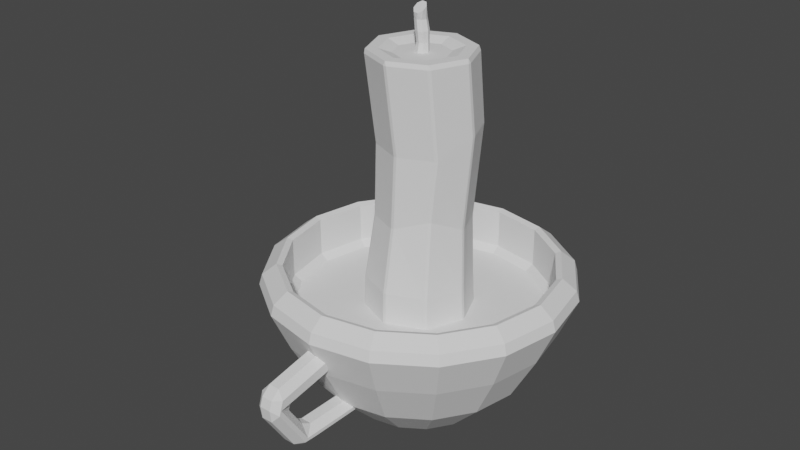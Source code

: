 # Source: candle.blend  (saved by Blender 3.2.14; exported with 4.5.12 LTS)
import bpy
from mathutils import Matrix  # noqa: F401  (used for matrix-valued properties, if any)

bpy.ops.wm.read_factory_settings(use_empty=True)
scene = bpy.context.scene
scene.name = 'Scene'

# ---- collections
col_collection = bpy.data.collections.new('Collection'); scene.collection.children.link(col_collection)

# ---- world
world_world = bpy.data.worlds.new('World'); scene.world = world_world
world_world.use_nodes = True; world_world.node_tree.nodes.clear()
_N = world_world.node_tree.nodes; _L = world_world.node_tree.links
n0 = _N.new('ShaderNodeOutputWorld'); n0.name = 'World Output'; n0.location = (300, 300)
n1 = _N.new('ShaderNodeBackground'); n1.name = 'Background'; n1.location = (10, 300)
n1.inputs[0].default_value = (0.05088, 0.05088, 0.05088, 1.0)
_L.new(n1.outputs[0], n0.inputs[0])
n0.is_active_output = True
world_world.color = (0.05088, 0.05088, 0.05088)
world_world.use_sun_shadow = False
world_world.sun_shadow_jitter_overblur = 0.0

# ---- meshes
me_cylinder = bpy.data.meshes.new('Cylinder')
me_cylinder.from_pydata([(0.0, 1.0, -0.8653), (-2.014e-09, 0.7117, 1.0), (0.7071, 0.7071, -0.8653), (0.5033, 0.5033, 1.0), (1.0, -4.371e-08, -0.8653), (0.7117, -3.434e-08, 1.0), (0.7071, -0.7071, -0.8653), (0.5033, -0.5033, 1.0), (-8.742e-08, -1.0, -0.8653), (-8.884e-08, -0.7117, 1.0), (-0.7071, -0.7071, -0.8653), (-0.5033, -0.5033, 1.0), (-1.0, 1.192e-08, -0.8653), (-0.7117, 2.614e-08, 1.0), (-0.7071, 0.7071, -0.8653), (-0.5033, 0.5033, 1.0), (-2.538e-09, 0.9443, -0.665), (-7.46e-09, 0.9474, -0.03112), (0.05612, 1.07, 0.4945), (0.7015, 0.8023, 0.4945), (0.6059, 0.6964, -0.1405), (0.6782, 0.6634, -0.546), (0.9688, 0.1569, 0.4945), (0.8569, 0.09046, -0.1405), (0.9591, -0.01487, -0.546), (0.7015, -0.4884, 0.3806), (0.6059, -0.5155, -0.03112), (0.6782, -0.6931, -0.546), (0.05612, -0.7557, 0.3806), (-8.237e-08, -0.7665, -0.1148), (-8.639e-08, -0.974, -0.546), (-0.5892, -0.4884, 0.3806), (-0.6059, -0.5155, -0.1148), (-0.6782, -0.6931, -0.546), (-0.8565, 0.1569, 0.3806), (-0.8569, 0.09046, -0.1206), (-0.9591, -0.01487, -0.665), (-0.5892, 0.8023, 0.4945), (-0.6059, 0.6964, -0.03112), (-0.6782, 0.6634, -0.665), (0.6713, 0.6713, 1.0), (-2.014e-09, 0.9493, 1.0), (0.9493, -4.2e-08, 1.0), (0.6713, -0.6713, 1.0), (-8.501e-08, -0.9493, 1.0), (-0.6713, -0.6713, 1.0), (-0.9493, 1.082e-08, 1.0), (-0.6713, 0.6713, 1.0), (0.3461, 0.3461, 0.9708), (-1.379e-08, 0.4894, 0.9708), (0.4894, -2.516e-08, 0.9708), (0.3461, -0.3461, 0.9708), (-7.35e-08, -0.4894, 0.9708), (-0.3461, -0.3461, 0.9708), (-0.4894, 1.643e-08, 0.9708), (-0.3461, 0.3461, 0.9708)], [], [(18, 41, 40, 19), (19, 40, 42, 22), (22, 42, 43, 25), (25, 43, 44, 28), (28, 44, 45, 31), (31, 45, 46, 34), (15, 13, 54, 55), (34, 46, 47, 37), (37, 47, 41, 18), (0, 2, 4, 6, 8, 10, 12, 14), (14, 39, 16, 0), (39, 38, 17, 16), (38, 37, 18, 17), (12, 36, 39, 14), (36, 35, 38, 39), (35, 34, 37, 38), (10, 33, 36, 12), (33, 32, 35, 36), (32, 31, 34, 35), (8, 30, 33, 10), (30, 29, 32, 33), (29, 28, 31, 32), (6, 27, 30, 8), (27, 26, 29, 30), (26, 25, 28, 29), (4, 24, 27, 6), (24, 23, 26, 27), (23, 22, 25, 26), (2, 21, 24, 4), (21, 20, 23, 24), (20, 19, 22, 23), (0, 16, 21, 2), (16, 17, 20, 21), (17, 18, 19, 20), (1, 3, 40, 41), (3, 5, 42, 40), (5, 7, 43, 42), (7, 9, 44, 43), (9, 11, 45, 44), (11, 13, 46, 45), (13, 15, 47, 46), (15, 1, 41, 47), (48, 49, 55, 54, 53, 52, 51, 50), (11, 9, 52, 53), (7, 5, 50, 51), (3, 1, 49, 48), (1, 15, 55, 49), (13, 11, 53, 54), (9, 7, 51, 52), (5, 3, 48, 50)])
_uv = me_cylinder.uv_layers.new(name='UVMap')
_uv.uv.foreach_set('vector', [1.0, 0.875, 1.0, 1.0, 0.875, 1.0, 0.875, 0.875, 0.875, 0.875, 0.875, 1.0, 0.75, 1.0, 0.75, 0.875, 0.75, 0.875, 0.75, 1.0, 0.625, 1.0, 0.625, 0.875, 0.625, 0.875, 0.625, 1.0, 0.5, 1.0, 0.5, 0.875, 0.5, 0.875, 0.5, 1.0, 0.375, 1.0, 0.375, 0.875, 0.375, 0.875, 0.375, 1.0, 0.25, 1.0, 0.25, 0.875, 0.1228, 0.3772, 0.07007, 0.25, 0.07007, 0.25, 0.1228, 0.3772, 0.25, 0.875, 0.25, 1.0, 0.125, 1.0, 0.125, 0.875, 0.125, 0.875, 0.125, 1.0, 0.0, 1.0, 0.0, 0.875, 0.75, 0.49, 0.9197, 0.4197, 0.99, 0.25, 0.9197, 0.08029, 0.75, 0.01, 0.5803, 0.08029, 0.51, 0.25, 0.5803, 0.4197, 0.125, 0.5, 0.125, 0.625, 0.0, 0.625, 0.0, 0.5, 0.125, 0.625, 0.125, 0.75, 0.0, 0.75, 0.0, 0.625, 0.125, 0.75, 0.125, 0.875, 0.0, 0.875, 0.0, 0.75, 0.25, 0.5, 0.25, 0.625, 0.125, 0.625, 0.125, 0.5, 0.25, 0.625, 0.25, 0.75, 0.125, 0.75, 0.125, 0.625, 0.25, 0.75, 0.25, 0.875, 0.125, 0.875, 0.125, 0.75, 0.375, 0.5, 0.375, 0.625, 0.25, 0.625, 0.25, 0.5, 0.375, 0.625, 0.375, 0.75, 0.25, 0.75, 0.25, 0.625, 0.375, 0.75, 0.375, 0.875, 0.25, 0.875, 0.25, 0.75, 0.5, 0.5, 0.5, 0.625, 0.375, 0.625, 0.375, 0.5, 0.5, 0.625, 0.5, 0.75, 0.375, 0.75, 0.375, 0.625, 0.5, 0.75, 0.5, 0.875, 0.375, 0.875, 0.375, 0.75, 0.625, 0.5, 0.625, 0.625, 0.5, 0.625, 0.5, 0.5, 0.625, 0.625, 0.625, 0.75, 0.5, 0.75, 0.5, 0.625, 0.625, 0.75, 0.625, 0.875, 0.5, 0.875, 0.5, 0.75, 0.75, 0.5, 0.75, 0.625, 0.625, 0.625, 0.625, 0.5, 0.75, 0.625, 0.75, 0.75, 0.625, 0.75, 0.625, 0.625, 0.75, 0.75, 0.75, 0.875, 0.625, 0.875, 0.625, 0.75, 0.875, 0.5, 0.875, 0.625, 0.75, 0.625, 0.75, 0.5, 0.875, 0.625, 0.875, 0.75, 0.75, 0.75, 0.75, 0.625, 0.875, 0.75, 0.875, 0.875, 0.75, 0.875, 0.75, 0.75, 1.0, 0.5, 1.0, 0.625, 0.875, 0.625, 0.875, 0.5, 1.0, 0.625, 1.0, 0.75, 0.875, 0.75, 0.875, 0.625, 1.0, 0.75, 1.0, 0.875, 0.875, 0.875, 0.875, 0.75, 0.25, 0.4299, 0.3772, 0.3772, 0.4197, 0.4197, 0.25, 0.49, 0.3772, 0.3772, 0.4299, 0.25, 0.49, 0.25, 0.4197, 0.4197, 0.4299, 0.25, 0.3772, 0.1228, 0.4197, 0.08029, 0.49, 0.25, 0.3772, 0.1228, 0.25, 0.07007, 0.25, 0.01, 0.4197, 0.08029, 0.25, 0.07007, 0.1228, 0.1228, 0.08029, 0.08029, 0.25, 0.01, 0.1228, 0.1228, 0.07007, 0.25, 0.01, 0.25, 0.08029, 0.08029, 0.07007, 0.25, 0.1228, 0.3772, 0.08029, 0.4197, 0.01, 0.25, 0.1228, 0.3772, 0.25, 0.4299, 0.25, 0.49, 0.08029, 0.4197, 0.3772, 0.3772, 0.25, 0.4299, 0.1228, 0.3772, 0.07007, 0.25, 0.1228, 0.1228, 0.25, 0.07007, 0.3772, 0.1228, 0.4299, 0.25, 0.1228, 0.1228, 0.25, 0.07007, 0.25, 0.07007, 0.1228, 0.1228, 0.3772, 0.1228, 0.4299, 0.25, 0.4299, 0.25, 0.3772, 0.1228, 0.3772, 0.3772, 0.25, 0.4299, 0.25, 0.4299, 0.3772, 0.3772, 0.25, 0.4299, 0.1228, 0.3772, 0.1228, 0.3772, 0.25, 0.4299, 0.07007, 0.25, 0.1228, 0.1228, 0.1228, 0.1228, 0.07007, 0.25, 0.25, 0.07007, 0.3772, 0.1228, 0.3772, 0.1228, 0.25, 0.07007, 0.4299, 0.25, 0.3772, 0.3772, 0.3772, 0.3772, 0.4299, 0.25])
me_cylinder.update()
me_cylinder_001 = bpy.data.meshes.new('Cylinder.001')
me_cylinder_001.from_pydata([(0.0, 1.0, -1.0), (-0.3753, 0.4569, 5.685), (0.7071, 0.7071, -1.0), (0.3728, 0.2959, 5.671), (1.0, -4.371e-08, -1.0), (0.8092, -0.2166, 5.307), (0.7071, -0.7071, -1.0), (0.6783, -0.7804, 4.806), (-8.742e-08, -1.0, -1.0), (0.05672, -1.065, 4.462), (-0.7071, -0.7071, -1.0), (-0.6914, -0.9041, 4.476), (-1.0, 1.192e-08, -1.0), (-1.128, -0.3916, 4.84), (-0.7071, 0.7071, -1.0), (-0.9969, 0.1721, 5.341), (-3.069e-09, 0.992, 0.522), (-1.161e-09, 0.9413, 2.044), (-0.2504, 0.8688, 3.566), (0.3639, 0.6143, 3.566), (0.6656, 0.6656, 2.044), (0.5974, 0.7445, 0.522), (0.6184, -4.187e-08, 3.566), (0.9413, -4.289e-08, 2.044), (0.8448, 0.1471, 0.522), (0.3639, -0.6143, 3.566), (0.6656, -0.6656, 2.044), (0.5974, -0.4503, 0.522), (-0.2504, -0.8688, 3.566), (-8.345e-08, -0.9413, 2.044), (-7.693e-08, -0.6977, 0.522), (-0.8647, -0.6143, 3.566), (-0.6656, -0.6656, 2.044), (-0.5974, -0.4503, 0.522), (-1.119, 6.466e-09, 3.566), (-0.9413, 9.483e-09, 2.044), (-0.8448, 0.1471, 0.522), (-0.8647, 0.6143, 3.566), (-0.6656, 0.6656, 2.044), (-0.5974, 0.7445, 0.522)], [], [(18, 1, 3, 19), (19, 3, 5, 22), (22, 5, 7, 25), (25, 7, 9, 28), (28, 9, 11, 31), (31, 11, 13, 34), (3, 1, 15, 13, 11, 9, 7, 5), (34, 13, 15, 37), (37, 15, 1, 18), (0, 2, 4, 6, 8, 10, 12, 14), (14, 39, 16, 0), (39, 38, 17, 16), (38, 37, 18, 17), (12, 36, 39, 14), (36, 35, 38, 39), (35, 34, 37, 38), (10, 33, 36, 12), (33, 32, 35, 36), (32, 31, 34, 35), (8, 30, 33, 10), (30, 29, 32, 33), (29, 28, 31, 32), (6, 27, 30, 8), (27, 26, 29, 30), (26, 25, 28, 29), (4, 24, 27, 6), (24, 23, 26, 27), (23, 22, 25, 26), (2, 21, 24, 4), (21, 20, 23, 24), (20, 19, 22, 23), (0, 16, 21, 2), (16, 17, 20, 21), (17, 18, 19, 20)])
_uv = me_cylinder_001.uv_layers.new(name='UVMap')
_uv.uv.foreach_set('vector', [1.0, 0.875, 1.0, 1.0, 0.875, 1.0, 0.875, 0.875, 0.875, 0.875, 0.875, 1.0, 0.75, 1.0, 0.75, 0.875, 0.75, 0.875, 0.75, 1.0, 0.625, 1.0, 0.625, 0.875, 0.625, 0.875, 0.625, 1.0, 0.5, 1.0, 0.5, 0.875, 0.5, 0.875, 0.5, 1.0, 0.375, 1.0, 0.375, 0.875, 0.375, 0.875, 0.375, 1.0, 0.25, 1.0, 0.25, 0.875, 0.4197, 0.4197, 0.25, 0.49, 0.08029, 0.4197, 0.01, 0.25, 0.08029, 0.08029, 0.25, 0.01, 0.4197, 0.08029, 0.49, 0.25, 0.25, 0.875, 0.25, 1.0, 0.125, 1.0, 0.125, 0.875, 0.125, 0.875, 0.125, 1.0, 0.0, 1.0, 0.0, 0.875, 0.75, 0.49, 0.9197, 0.4197, 0.99, 0.25, 0.9197, 0.08029, 0.75, 0.01, 0.5803, 0.08029, 0.51, 0.25, 0.5803, 0.4197, 0.125, 0.5, 0.125, 0.625, 0.0, 0.625, 0.0, 0.5, 0.125, 0.625, 0.125, 0.75, 0.0, 0.75, 0.0, 0.625, 0.125, 0.75, 0.125, 0.875, 0.0, 0.875, 0.0, 0.75, 0.25, 0.5, 0.25, 0.625, 0.125, 0.625, 0.125, 0.5, 0.25, 0.625, 0.25, 0.75, 0.125, 0.75, 0.125, 0.625, 0.25, 0.75, 0.25, 0.875, 0.125, 0.875, 0.125, 0.75, 0.375, 0.5, 0.375, 0.625, 0.25, 0.625, 0.25, 0.5, 0.375, 0.625, 0.375, 0.75, 0.25, 0.75, 0.25, 0.625, 0.375, 0.75, 0.375, 0.875, 0.25, 0.875, 0.25, 0.75, 0.5, 0.5, 0.5, 0.625, 0.375, 0.625, 0.375, 0.5, 0.5, 0.625, 0.5, 0.75, 0.375, 0.75, 0.375, 0.625, 0.5, 0.75, 0.5, 0.875, 0.375, 0.875, 0.375, 0.75, 0.625, 0.5, 0.625, 0.625, 0.5, 0.625, 0.5, 0.5, 0.625, 0.625, 0.625, 0.75, 0.5, 0.75, 0.5, 0.625, 0.625, 0.75, 0.625, 0.875, 0.5, 0.875, 0.5, 0.75, 0.75, 0.5, 0.75, 0.625, 0.625, 0.625, 0.625, 0.5, 0.75, 0.625, 0.75, 0.75, 0.625, 0.75, 0.625, 0.625, 0.75, 0.75, 0.75, 0.875, 0.625, 0.875, 0.625, 0.75, 0.875, 0.5, 0.875, 0.625, 0.75, 0.625, 0.75, 0.5, 0.875, 0.625, 0.875, 0.75, 0.75, 0.75, 0.75, 0.625, 0.875, 0.75, 0.875, 0.875, 0.75, 0.875, 0.75, 0.75, 1.0, 0.5, 1.0, 0.625, 0.875, 0.625, 0.875, 0.5, 1.0, 0.625, 1.0, 0.75, 0.875, 0.75, 0.875, 0.625, 1.0, 0.75, 1.0, 0.875, 0.875, 0.875, 0.875, 0.75])
me_cylinder_001.update()
me_cylinder_003 = bpy.data.meshes.new('Cylinder.003')
me_cylinder_003.from_pydata([(5.284e-09, 0.5808, -1.0), (-2.355e-09, 1.187, 0.7116), (0.2223, 0.5366, -1.0), (0.4542, 1.096, 0.7116), (0.4107, 0.4107, -1.0), (0.8392, 0.8392, 0.7116), (0.5366, 0.2223, -1.0), (1.096, 0.4542, 0.7116), (0.5808, -2.962e-08, -1.0), (1.187, -4.999e-08, 0.7116), (0.5366, -0.2223, -1.0), (1.096, -0.4542, 0.7116), (0.4107, -0.4107, -1.0), (0.8392, -0.8392, 0.7116), (0.2223, -0.5366, -1.0), (0.4542, -1.096, 0.7116), (-4.549e-08, -0.5808, -1.0), (-1.061e-07, -1.187, 0.7116), (-0.2223, -0.5366, -1.0), (-0.4542, -1.096, 0.7116), (-0.4107, -0.4107, -1.0), (-0.8392, -0.8392, 0.7116), (-0.5366, -0.2223, -1.0), (-1.096, -0.4542, 0.7116), (-0.5808, 2.699e-09, -1.0), (-1.187, 1.604e-08, 0.7116), (-0.5366, 0.2223, -1.0), (-1.096, 0.4542, 0.7116), (-0.4107, 0.4107, -1.0), (-0.8392, 0.8392, 0.7116), (-0.2223, 0.5366, -1.0), (-0.4542, 1.096, 0.7116), (0.0, 1.0, -0.5), (-2.92e-09, 1.232, 0.0), (-5.28e-09, 1.419, 0.5), (0.543, 1.311, 0.5), (0.4713, 1.138, 0.0), (0.3827, 0.9239, -0.5), (1.003, 1.003, 0.5), (0.8709, 0.8709, 0.0), (0.7071, 0.7071, -0.5), (1.311, 0.543, 0.5), (1.138, 0.4713, 0.0), (0.9239, 0.3827, -0.5), (1.419, -5.78e-08, 0.5), (1.232, -5.15e-08, 0.0), (1.0, -4.371e-08, -0.5), (1.311, -0.543, 0.5), (1.138, -0.4713, 0.0), (0.9239, -0.3827, -0.5), (1.003, -1.003, 0.5), (0.8709, -0.8709, 0.0), (0.7071, -0.7071, -0.5), (0.543, -1.311, 0.5), (0.4713, -1.138, 0.0), (0.3827, -0.9239, -0.5), (-1.293e-07, -1.419, 0.5), (-1.106e-07, -1.232, 0.0), (-8.742e-08, -1.0, -0.5), (-0.543, -1.311, 0.5), (-0.4713, -1.138, 0.0), (-0.3827, -0.9239, -0.5), (-1.003, -1.003, 0.5), (-0.8709, -0.8709, 0.0), (-0.7071, -0.7071, -0.5), (-1.311, -0.543, 0.5), (-1.138, -0.4713, 0.0), (-0.9239, -0.3827, -0.5), (-1.419, 2.114e-08, 0.5), (-1.232, 1.702e-08, 0.0), (-1.0, 1.192e-08, -0.5), (-1.311, 0.543, 0.5), (-1.138, 0.4713, 0.0), (-0.9239, 0.3827, -0.5), (-1.003, 1.003, 0.5), (-0.8709, 0.8709, 0.0), (-0.7071, 0.7071, -0.5), (-0.543, 1.311, 0.5), (-0.4713, 1.138, 0.0), (-0.3827, 0.9239, -0.5), (0.4542, 1.096, 0.1543), (1.154e-09, 1.187, 0.1543), (0.8392, 0.8392, 0.1543), (1.096, 0.4542, 0.1543), (1.187, -4.999e-08, 0.1543), (1.096, -0.4542, 0.1543), (0.8392, -0.8392, 0.1543), (0.4542, -1.096, 0.1543), (-1.026e-07, -1.187, 0.1543), (-0.4542, -1.096, 0.1543), (-0.8392, -0.8392, 0.1543), (-1.096, -0.4542, 0.1543), (-1.187, 1.604e-08, 0.1543), (-1.096, 0.4542, 0.1543), (-0.8392, 0.8392, 0.1543), (-0.4542, 1.096, 0.1543)], [], [(34, 1, 3, 35), (35, 3, 5, 38), (38, 5, 7, 41), (41, 7, 9, 44), (44, 9, 11, 47), (47, 11, 13, 50), (50, 13, 15, 53), (53, 15, 17, 56), (56, 17, 19, 59), (59, 19, 21, 62), (62, 21, 23, 65), (65, 23, 25, 68), (68, 25, 27, 71), (71, 27, 29, 74), (29, 27, 93, 94), (74, 29, 31, 77), (77, 31, 1, 34), (0, 2, 4, 6, 8, 10, 12, 14, 16, 18, 20, 22, 24, 26, 28, 30), (30, 79, 32, 0), (79, 78, 33, 32), (78, 77, 34, 33), (28, 76, 79, 30), (76, 75, 78, 79), (75, 74, 77, 78), (26, 73, 76, 28), (73, 72, 75, 76), (72, 71, 74, 75), (24, 70, 73, 26), (70, 69, 72, 73), (69, 68, 71, 72), (22, 67, 70, 24), (67, 66, 69, 70), (66, 65, 68, 69), (20, 64, 67, 22), (64, 63, 66, 67), (63, 62, 65, 66), (18, 61, 64, 20), (61, 60, 63, 64), (60, 59, 62, 63), (16, 58, 61, 18), (58, 57, 60, 61), (57, 56, 59, 60), (14, 55, 58, 16), (55, 54, 57, 58), (54, 53, 56, 57), (12, 52, 55, 14), (52, 51, 54, 55), (51, 50, 53, 54), (10, 49, 52, 12), (49, 48, 51, 52), (48, 47, 50, 51), (8, 46, 49, 10), (46, 45, 48, 49), (45, 44, 47, 48), (6, 43, 46, 8), (43, 42, 45, 46), (42, 41, 44, 45), (4, 40, 43, 6), (40, 39, 42, 43), (39, 38, 41, 42), (2, 37, 40, 4), (37, 36, 39, 40), (36, 35, 38, 39), (0, 32, 37, 2), (32, 33, 36, 37), (33, 34, 35, 36), (80, 81, 95, 94, 93, 92, 91, 90, 89, 88, 87, 86, 85, 84, 83, 82), (5, 3, 80, 82), (15, 13, 86, 87), (25, 23, 91, 92), (11, 9, 84, 85), (21, 19, 89, 90), (31, 29, 94, 95), (7, 5, 82, 83), (17, 15, 87, 88), (3, 1, 81, 80), (27, 25, 92, 93), (13, 11, 85, 86), (23, 21, 90, 91), (1, 31, 95, 81), (9, 7, 83, 84), (19, 17, 88, 89)])
_uv = me_cylinder_003.uv_layers.new(name='UVMap')
_uv.uv.foreach_set('vector', [1.0, 0.875, 1.0, 1.0, 0.9375, 1.0, 0.9375, 0.875, 0.9375, 0.875, 0.9375, 1.0, 0.875, 1.0, 0.875, 0.875, 0.875, 0.875, 0.875, 1.0, 0.8125, 1.0, 0.8125, 0.875, 0.8125, 0.875, 0.8125, 1.0, 0.75, 1.0, 0.75, 0.875, 0.75, 0.875, 0.75, 1.0, 0.6875, 1.0, 0.6875, 0.875, 0.6875, 0.875, 0.6875, 1.0, 0.625, 1.0, 0.625, 0.875, 0.625, 0.875, 0.625, 1.0, 0.5625, 1.0, 0.5625, 0.875, 0.5625, 0.875, 0.5625, 1.0, 0.5, 1.0, 0.5, 0.875, 0.5, 0.875, 0.5, 1.0, 0.4375, 1.0, 0.4375, 0.875, 0.4375, 0.875, 0.4375, 1.0, 0.375, 1.0, 0.375, 0.875, 0.375, 0.875, 0.375, 1.0, 0.3125, 1.0, 0.3125, 0.875, 0.3125, 0.875, 0.3125, 1.0, 0.25, 1.0, 0.25, 0.875, 0.25, 0.875, 0.25, 1.0, 0.1875, 1.0, 0.1875, 0.875, 0.1875, 0.875, 0.1875, 1.0, 0.125, 1.0, 0.125, 0.875, 0.125, 1.0, 0.1875, 1.0, 0.1875, 1.0, 0.125, 1.0, 0.125, 0.875, 0.125, 1.0, 0.0625, 1.0, 0.0625, 0.875, 0.0625, 0.875, 0.0625, 1.0, 0.0, 1.0, 0.0, 0.875, 0.75, 0.49, 0.8418, 0.4717, 0.9197, 0.4197, 0.9717, 0.3418, 0.99, 0.25, 0.9717, 0.1582, 0.9197, 0.08029, 0.8418, 0.02827, 0.75, 0.01, 0.6582, 0.02827, 0.5803, 0.08029, 0.5283, 0.1582, 0.51, 0.25, 0.5283, 0.3418, 0.5803, 0.4197, 0.6582, 0.4717, 0.0625, 0.5, 0.0625, 0.625, 0.0, 0.625, 0.0, 0.5, 0.0625, 0.625, 0.0625, 0.75, 0.0, 0.75, 0.0, 0.625, 0.0625, 0.75, 0.0625, 0.875, 0.0, 0.875, 0.0, 0.75, 0.125, 0.5, 0.125, 0.625, 0.0625, 0.625, 0.0625, 0.5, 0.125, 0.625, 0.125, 0.75, 0.0625, 0.75, 0.0625, 0.625, 0.125, 0.75, 0.125, 0.875, 0.0625, 0.875, 0.0625, 0.75, 0.1875, 0.5, 0.1875, 0.625, 0.125, 0.625, 0.125, 0.5, 0.1875, 0.625, 0.1875, 0.75, 0.125, 0.75, 0.125, 0.625, 0.1875, 0.75, 0.1875, 0.875, 0.125, 0.875, 0.125, 0.75, 0.25, 0.5, 0.25, 0.625, 0.1875, 0.625, 0.1875, 0.5, 0.25, 0.625, 0.25, 0.75, 0.1875, 0.75, 0.1875, 0.625, 0.25, 0.75, 0.25, 0.875, 0.1875, 0.875, 0.1875, 0.75, 0.3125, 0.5, 0.3125, 0.625, 0.25, 0.625, 0.25, 0.5, 0.3125, 0.625, 0.3125, 0.75, 0.25, 0.75, 0.25, 0.625, 0.3125, 0.75, 0.3125, 0.875, 0.25, 0.875, 0.25, 0.75, 0.375, 0.5, 0.375, 0.625, 0.3125, 0.625, 0.3125, 0.5, 0.375, 0.625, 0.375, 0.75, 0.3125, 0.75, 0.3125, 0.625, 0.375, 0.75, 0.375, 0.875, 0.3125, 0.875, 0.3125, 0.75, 0.4375, 0.5, 0.4375, 0.625, 0.375, 0.625, 0.375, 0.5, 0.4375, 0.625, 0.4375, 0.75, 0.375, 0.75, 0.375, 0.625, 0.4375, 0.75, 0.4375, 0.875, 0.375, 0.875, 0.375, 0.75, 0.5, 0.5, 0.5, 0.625, 0.4375, 0.625, 0.4375, 0.5, 0.5, 0.625, 0.5, 0.75, 0.4375, 0.75, 0.4375, 0.625, 0.5, 0.75, 0.5, 0.875, 0.4375, 0.875, 0.4375, 0.75, 0.5625, 0.5, 0.5625, 0.625, 0.5, 0.625, 0.5, 0.5, 0.5625, 0.625, 0.5625, 0.75, 0.5, 0.75, 0.5, 0.625, 0.5625, 0.75, 0.5625, 0.875, 0.5, 0.875, 0.5, 0.75, 0.625, 0.5, 0.625, 0.625, 0.5625, 0.625, 0.5625, 0.5, 0.625, 0.625, 0.625, 0.75, 0.5625, 0.75, 0.5625, 0.625, 0.625, 0.75, 0.625, 0.875, 0.5625, 0.875, 0.5625, 0.75, 0.6875, 0.5, 0.6875, 0.625, 0.625, 0.625, 0.625, 0.5, 0.6875, 0.625, 0.6875, 0.75, 0.625, 0.75, 0.625, 0.625, 0.6875, 0.75, 0.6875, 0.875, 0.625, 0.875, 0.625, 0.75, 0.75, 0.5, 0.75, 0.625, 0.6875, 0.625, 0.6875, 0.5, 0.75, 0.625, 0.75, 0.75, 0.6875, 0.75, 0.6875, 0.625, 0.75, 0.75, 0.75, 0.875, 0.6875, 0.875, 0.6875, 0.75, 0.8125, 0.5, 0.8125, 0.625, 0.75, 0.625, 0.75, 0.5, 0.8125, 0.625, 0.8125, 0.75, 0.75, 0.75, 0.75, 0.625, 0.8125, 0.75, 0.8125, 0.875, 0.75, 0.875, 0.75, 0.75, 0.875, 0.5, 0.875, 0.625, 0.8125, 0.625, 0.8125, 0.5, 0.875, 0.625, 0.875, 0.75, 0.8125, 0.75, 0.8125, 0.625, 0.875, 0.75, 0.875, 0.875, 0.8125, 0.875, 0.8125, 0.75, 0.9375, 0.5, 0.9375, 0.625, 0.875, 0.625, 0.875, 0.5, 0.9375, 0.625, 0.9375, 0.75, 0.875, 0.75, 0.875, 0.625, 0.9375, 0.75, 0.9375, 0.875, 0.875, 0.875, 0.875, 0.75, 1.0, 0.5, 1.0, 0.625, 0.9375, 0.625, 0.9375, 0.5, 1.0, 0.625, 1.0, 0.75, 0.9375, 0.75, 0.9375, 0.625, 1.0, 0.75, 1.0, 0.875, 0.9375, 0.875, 0.9375, 0.75, 0.3418, 0.4717, 0.25, 0.49, 0.1582, 0.4717, 0.08029, 0.4197, 0.02827, 0.3418, 0.01, 0.25, 0.02827, 0.1582, 0.08029, 0.08029, 0.1582, 0.02827, 0.25, 0.01, 0.3418, 0.02827, 0.4197, 0.08029, 0.4717, 0.1582, 0.49, 0.25, 0.4717, 0.3418, 0.4197, 0.4197, 0.875, 1.0, 0.9375, 1.0, 0.9375, 1.0, 0.875, 1.0, 0.5625, 1.0, 0.625, 1.0, 0.625, 1.0, 0.5625, 1.0, 0.25, 1.0, 0.3125, 1.0, 0.3125, 1.0, 0.25, 1.0, 0.6875, 1.0, 0.75, 1.0, 0.75, 1.0, 0.6875, 1.0, 0.375, 1.0, 0.4375, 1.0, 0.4375, 1.0, 0.375, 1.0, 0.0625, 1.0, 0.125, 1.0, 0.125, 1.0, 0.0625, 1.0, 0.8125, 1.0, 0.875, 1.0, 0.875, 1.0, 0.8125, 1.0, 0.5, 1.0, 0.5625, 1.0, 0.5625, 1.0, 0.5, 1.0, 0.9375, 1.0, 1.0, 1.0, 1.0, 1.0, 0.9375, 1.0, 0.1875, 1.0, 0.25, 1.0, 0.25, 1.0, 0.1875, 1.0, 0.625, 1.0, 0.6875, 1.0, 0.6875, 1.0, 0.625, 1.0, 0.3125, 1.0, 0.375, 1.0, 0.375, 1.0, 0.3125, 1.0, 0.0, 1.0, 0.0625, 1.0, 0.0625, 1.0, 0.0, 1.0, 0.75, 1.0, 0.8125, 1.0, 0.8125, 1.0, 0.75, 1.0, 0.4375, 1.0, 0.5, 1.0, 0.5, 1.0, 0.4375, 1.0])
me_cylinder_003.update()
me_cube_001 = bpy.data.meshes.new('Cube.001')
me_cube_001.from_pydata([(-0.3432, 0.2841, 0.6118), (-0.3432, 0.2841, 1.298), (-0.3432, 1.671, 0.02198), (-0.3432, 2.044, 0.5982), (0.3432, 0.2841, 0.6118), (0.3432, 0.2841, 1.298), (0.3432, 1.671, 0.02198), (0.3432, 2.044, 0.5982), (-0.3432, -0.2172, 0.2105), (-0.3432, -0.2172, 0.897), (0.3432, -0.2172, 0.897), (0.3432, -0.2172, 0.2105), (-0.3432, 0.2841, -0.5227), (0.3432, 0.2841, -0.5227), (-0.3432, -0.2172, -0.157), (0.3432, -0.2172, -0.157), (-0.3432, 0.2841, -1.099), (0.3432, 0.2841, -1.099), (-0.3432, -0.2172, -0.7337), (0.3432, -0.2172, -0.7337), (-0.3432, 1.67, -1.441), (0.3432, 1.67, -1.441), (-0.3432, 1.67, -2.018), (0.3432, 1.67, -2.018)], [], [(0, 1, 3, 2), (2, 3, 7, 6), (6, 7, 5, 4), (1, 0, 8, 9), (2, 6, 4, 0), (7, 3, 1, 5), (11, 10, 9, 8), (0, 4, 13, 12), (5, 1, 9, 10), (4, 5, 10, 11), (13, 15, 19, 17), (4, 11, 15, 13), (8, 0, 12, 14), (11, 8, 14, 15), (16, 17, 19, 18), (15, 14, 18, 19), (14, 12, 16, 18), (17, 16, 22, 23), (20, 21, 23, 22), (16, 12, 20, 22), (13, 17, 23, 21), (12, 13, 21, 20)])
_uv = me_cube_001.uv_layers.new(name='UVMap')
_uv.uv.foreach_set('vector', [0.375, 0.0, 0.625, 0.0, 0.625, 0.25, 0.375, 0.25, 0.375, 0.25, 0.625, 0.25, 0.625, 0.5, 0.375, 0.5, 0.375, 0.5, 0.625, 0.5, 0.625, 0.75, 0.375, 0.75, 0.625, 0.0, 0.375, 0.0, 0.375, 0.0, 0.625, 0.0, 0.125, 0.5, 0.375, 0.5, 0.375, 0.75, 0.125, 0.75, 0.625, 0.5, 0.875, 0.5, 0.875, 0.75, 0.625, 0.75, 0.375, 0.75, 0.625, 0.75, 0.625, 1.0, 0.375, 1.0, 0.125, 0.75, 0.375, 0.75, 0.375, 0.75, 0.125, 0.75, 0.625, 0.75, 0.875, 0.75, 0.875, 0.75, 0.625, 0.75, 0.375, 0.75, 0.625, 0.75, 0.625, 0.75, 0.375, 0.75, 0.375, 0.75, 0.375, 0.75, 0.375, 0.75, 0.375, 0.75, 0.375, 0.75, 0.375, 0.75, 0.375, 0.75, 0.375, 0.75, 0.375, 0.0, 0.375, 0.0, 0.375, 0.0, 0.375, 0.0, 0.375, 0.75, 0.375, 1.0, 0.375, 1.0, 0.375, 0.75, 0.125, 0.75, 0.375, 0.75, 0.375, 0.75, 0.125, 0.75, 0.375, 0.75, 0.375, 1.0, 0.375, 1.0, 0.375, 0.75, 0.375, 0.0, 0.375, 0.0, 0.375, 0.0, 0.375, 0.0, 0.375, 0.75, 0.125, 0.75, 0.125, 0.75, 0.375, 0.75, 0.125, 0.75, 0.375, 0.75, 0.375, 0.75, 0.125, 0.75, 0.375, 0.0, 0.375, 0.0, 0.375, 0.0, 0.375, 0.0, 0.375, 0.75, 0.375, 0.75, 0.375, 0.75, 0.375, 0.75, 0.125, 0.75, 0.375, 0.75, 0.375, 0.75, 0.125, 0.75])
me_cube_001.update()

# ---- objects
ob_cylinder = bpy.data.objects.new('Cylinder', me_cylinder)
ob_cylinder_001 = bpy.data.objects.new('Cylinder.001', me_cylinder_001)
ob_cylinder_002 = bpy.data.objects.new('Cylinder.002', me_cylinder_003)
ob_cube = bpy.data.objects.new('Cube', me_cube_001)

# ---- transforms, parenting, visibility, modifiers, constraints
ob_cylinder.location = (0.0, 0.0, -2.239)
ob_cylinder.scale = (1.5, 1.5, 4.0)
_m = ob_cylinder.modifiers.new('Bevel', 'BEVEL')
_m.width = 0.03
_m.width_pct = 0.03
ob_cylinder_001.location = (0.0, 0.0, 1.785)
ob_cylinder_001.scale = (0.1883, 0.1883, 0.1883)
ob_cylinder_002.location = (0.0, 0.0, -5.682)
ob_cylinder_002.scale = (3.032, 3.032, 2.57)
_m = ob_cylinder_002.modifiers.new('Bevel', 'BEVEL')
_m.width = 0.07
_m.width_pct = 0.07
ob_cube.location = (-0.1224, -5.034, -6.527)
ob_cube.rotation_euler = (0.5753, -0.0, 0.0)
_m = ob_cube.modifiers.new('Bevel', 'BEVEL')
_m.width = 0.19
_m.width_pct = 0.19

# ---- collection membership
col_collection.objects.link(ob_cylinder)
col_collection.objects.link(ob_cylinder_001)
col_collection.objects.link(ob_cylinder_002)
col_collection.objects.link(ob_cube)

# ---- scene / render settings (as saved in the file)
scene.frame_start = 1; scene.frame_end = 250; scene.frame_set(0)
scene.render.engine = 'BLENDER_EEVEE_NEXT'
scene.cycles.sampling_pattern = 'TABULATED_SOBOL'
scene.cycles.use_light_tree = False
scene.view_settings.view_transform = 'Filmic'
bpy.context.view_layer.update()

# ---- added for rendering (the .blend has no active camera and no usable light): camera, sun
cam_auto = bpy.data.cameras.new('AutoCamera')
cam_auto.lens = 50.0
cam_auto.sensor_width = 36.0
cam_auto.clip_end = 1000.0
ob_auto_camera = bpy.data.objects.new('AutoCamera', cam_auto)
scene.collection.objects.link(ob_auto_camera)
ob_auto_camera.location = (15.9489, -19.9672, 10.0616)
ob_auto_camera.rotation_euler = (1.09748, -7.21219e-08, 0.694738)
scene.camera = ob_auto_camera
light_auto_sun = bpy.data.lights.new('AutoSun', 'SUN')
light_auto_sun.energy = 3.0
light_auto_sun.angle = 0.0523599
ob_auto_sun = bpy.data.objects.new('AutoSun', light_auto_sun)
scene.collection.objects.link(ob_auto_sun)
ob_auto_sun.rotation_euler = (0.872665, 0.174533, 0.523599)
bpy.context.view_layer.update()
